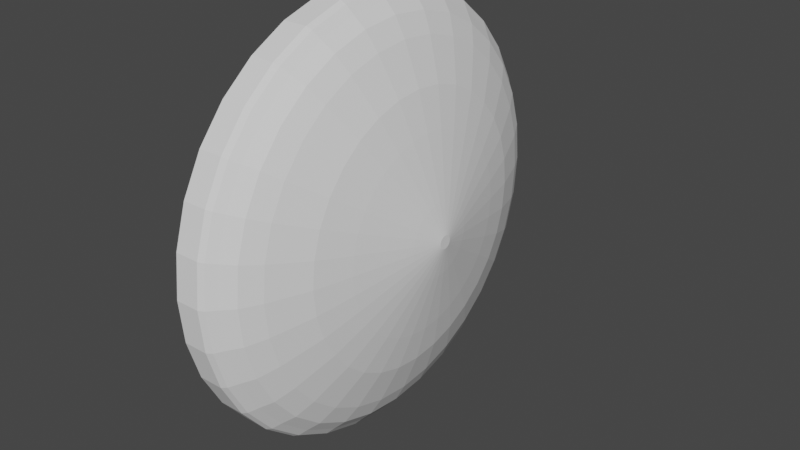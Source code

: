 # Source: Light.blend  (saved by Blender 3.6.13; exported with 4.5.12 LTS)
import bpy
from mathutils import Matrix  # noqa: F401  (used for matrix-valued properties, if any)

bpy.ops.wm.read_factory_settings(use_empty=True)
scene = bpy.context.scene
scene.name = 'Scene'

# ---- collections
col_collection = bpy.data.collections.new('Collection'); scene.collection.children.link(col_collection)

# ---- world
world_world = bpy.data.worlds.new('World'); scene.world = world_world
world_world.use_nodes = True; world_world.node_tree.nodes.clear()
_N = world_world.node_tree.nodes; _L = world_world.node_tree.links
n0 = _N.new('ShaderNodeOutputWorld'); n0.name = 'World Output'; n0.location = (300, 300)
n1 = _N.new('ShaderNodeBackground'); n1.name = 'Background'; n1.location = (10, 300)
n1.inputs[0].default_value = (0.05088, 0.05088, 0.05088, 1.0)
_L.new(n1.outputs[0], n0.inputs[0])
n0.is_active_output = True
world_world.color = (0.05088, 0.05088, 0.05088)
world_world.use_sun_shadow = False
world_world.sun_shadow_jitter_overblur = 0.0

# ---- meshes
me_cylinder = bpy.data.meshes.new('Cylinder')
me_cylinder.from_pydata([(-0.05616, 1.0, -4.24e-09), (0.05616, 1.0, 4.24e-09), (-0.05616, 0.9808, -0.1951), (0.05616, 0.9808, -0.1951), (-0.05616, 0.9239, -0.3827), (0.05616, 0.9239, -0.3827), (-0.05616, 0.8315, -0.5556), (0.05616, 0.8315, -0.5556), (-0.05616, 0.7071, -0.7071), (0.05616, 0.7071, -0.7071), (-0.05616, 0.5556, -0.8315), (0.05616, 0.5556, -0.8315), (-0.05616, 0.3827, -0.9239), (0.05616, 0.3827, -0.9239), (-0.05616, 0.1951, -0.9808), (0.05616, 0.1951, -0.9808), (-0.05616, 0.0, -1.0), (0.05616, 0.0, -1.0), (-0.05616, -0.1951, -0.9808), (0.05616, -0.1951, -0.9808), (-0.05616, -0.3827, -0.9239), (0.05616, -0.3827, -0.9239), (-0.05616, -0.5556, -0.8315), (0.05616, -0.5556, -0.8315), (-0.05616, -0.7071, -0.7071), (0.05616, -0.7071, -0.7071), (-0.05616, -0.8315, -0.5556), (0.05616, -0.8315, -0.5556), (-0.05616, -0.9239, -0.3827), (0.05616, -0.9239, -0.3827), (-0.05616, -0.9808, -0.1951), (0.05616, -0.9808, -0.1951), (-0.05616, -1.0, -4.24e-09), (0.05616, -1.0, 4.24e-09), (-0.05616, -0.9808, 0.1951), (0.05616, -0.9808, 0.1951), (-0.05616, -0.9239, 0.3827), (0.05616, -0.9239, 0.3827), (-0.05616, -0.8315, 0.5556), (0.05616, -0.8315, 0.5556), (-0.05616, -0.7071, 0.7071), (0.05616, -0.7071, 0.7071), (-0.05616, -0.5556, 0.8315), (0.05616, -0.5556, 0.8315), (-0.05616, -0.3827, 0.9239), (0.05616, -0.3827, 0.9239), (-0.05616, -0.1951, 0.9808), (0.05616, -0.1951, 0.9808), (-0.05616, 0.0, 1.0), (0.05616, 0.0, 1.0), (-0.05616, 0.1951, 0.9808), (0.05616, 0.1951, 0.9808), (-0.05616, 0.3827, 0.9239), (0.05616, 0.3827, 0.9239), (-0.05616, 0.5556, 0.8315), (0.05616, 0.5556, 0.8315), (-0.05616, 0.7071, 0.7071), (0.05616, 0.7071, 0.7071), (-0.05616, 0.8315, 0.5556), (0.05616, 0.8315, 0.5556), (-0.05616, 0.9239, 0.3827), (0.05616, 0.9239, 0.3827), (-0.05616, 0.9808, 0.1951), (0.05616, 0.9808, 0.1951), (0.08167, 0.9674, -0.1924), (0.08167, 0.9863, 5.889e-09), (0.08167, 0.9112, -0.3774), (0.08167, 0.8201, -0.548), (0.08167, 0.6974, -0.6974), (0.08167, 0.548, -0.8201), (0.08167, 0.3774, -0.9112), (0.08167, 0.1924, -0.9674), (0.08167, 2.039e-10, -0.9863), (0.08167, -0.1924, -0.9674), (0.08167, -0.3774, -0.9112), (0.08167, -0.548, -0.8201), (0.08167, -0.6974, -0.6974), (0.08167, -0.8201, -0.548), (0.08167, -0.9112, -0.3774), (0.08167, -0.9674, -0.1924), (0.08167, -0.9863, 5.889e-09), (0.08167, -0.9674, 0.1924), (0.08167, -0.9112, 0.3774), (0.08167, -0.8201, 0.548), (0.08167, -0.6974, 0.6974), (0.08167, -0.548, 0.8201), (0.08167, -0.3774, 0.9112), (0.08167, -0.1924, 0.9674), (0.08167, 2.039e-10, 0.9863), (0.08167, 0.1924, 0.9674), (0.08167, 0.3774, 0.9112), (0.08167, 0.548, 0.8201), (0.08167, 0.6974, 0.6974), (0.08167, 0.8201, 0.548), (0.08167, 0.9112, 0.3774), (0.08167, 0.9674, 0.1924), (0.1123, 0.9326, -0.1855), (0.1123, 0.9508, 8.943e-09), (0.1123, 0.8785, -0.3639), (0.1123, 0.7906, -0.5283), (0.1123, 0.6724, -0.6724), (0.1123, 0.5283, -0.7906), (0.1123, 0.3639, -0.8785), (0.1123, 0.1855, -0.9326), (0.1123, -4.392e-12, -0.9508), (0.1123, -0.1855, -0.9326), (0.1123, -0.3639, -0.8785), (0.1123, -0.5283, -0.7906), (0.1123, -0.6724, -0.6724), (0.1123, -0.7906, -0.5283), (0.1123, -0.8785, -0.3639), (0.1123, -0.9326, -0.1855), (0.1123, -0.9508, 8.943e-09), (0.1123, -0.9326, 0.1855), (0.1123, -0.8785, 0.3639), (0.1123, -0.7906, 0.5283), (0.1123, -0.6724, 0.6724), (0.1123, -0.5283, 0.7906), (0.1123, -0.3639, 0.8785), (0.1123, -0.1855, 0.9326), (0.1123, -4.392e-12, 0.9508), (0.1123, 0.1855, 0.9326), (0.1123, 0.3639, 0.8785), (0.1123, 0.5283, 0.7906), (0.1123, 0.6724, 0.6724), (0.1123, 0.7906, 0.5283), (0.1123, 0.8785, 0.3639), (0.1123, 0.9326, 0.1855), (0.161, 0.8818, -0.1754), (0.161, 0.8991, 1.117e-08), (0.161, 0.8306, -0.3441), (0.161, 0.7475, -0.4995), (0.161, 0.6357, -0.6357), (0.161, 0.4995, -0.7475), (0.161, 0.3441, -0.8306), (0.161, 0.1754, -0.8818), (0.161, -1.056e-10, -0.8991), (0.161, -0.1754, -0.8818), (0.161, -0.3441, -0.8306), (0.161, -0.4995, -0.7475), (0.161, -0.6357, -0.6357), (0.161, -0.7475, -0.4995), (0.161, -0.8306, -0.3441), (0.161, -0.8818, -0.1754), (0.161, -0.8991, 1.117e-08), (0.161, -0.8818, 0.1754), (0.161, -0.8306, 0.3441), (0.161, -0.7475, 0.4995), (0.161, -0.6357, 0.6357), (0.161, -0.4995, 0.7475), (0.161, -0.3441, 0.8306), (0.161, -0.1754, 0.8818), (0.161, -1.056e-10, 0.8991), (0.161, 0.1754, 0.8818), (0.161, 0.3441, 0.8306), (0.161, 0.4995, 0.7475), (0.161, 0.6357, 0.6357), (0.161, 0.7475, 0.4995), (0.161, 0.8306, 0.3441), (0.161, 0.8818, 0.1754), (0.2077, 0.7953, -0.1582), (0.2077, 0.8109, 1.132e-08), (0.2077, 0.7492, -0.3103), (0.2077, 0.6742, -0.4505), (0.2077, 0.5734, -0.5734), (0.2077, 0.4505, -0.6742), (0.2077, 0.3103, -0.7492), (0.2077, 0.1582, -0.7953), (0.2077, -8.26e-10, -0.8109), (0.2077, -0.1582, -0.7953), (0.2077, -0.3103, -0.7492), (0.2077, -0.4505, -0.6742), (0.2077, -0.5734, -0.5734), (0.2077, -0.6742, -0.4505), (0.2077, -0.7492, -0.3103), (0.2077, -0.7953, -0.1582), (0.2077, -0.8109, 1.132e-08), (0.2077, -0.7953, 0.1582), (0.2077, -0.7492, 0.3103), (0.2077, -0.6742, 0.4505), (0.2077, -0.5734, 0.5734), (0.2077, -0.4505, 0.6742), (0.2077, -0.3103, 0.7492), (0.2077, -0.1582, 0.7953), (0.2077, -8.26e-10, 0.8109), (0.2077, 0.1582, 0.7953), (0.2077, 0.3103, 0.7492), (0.2077, 0.4505, 0.6742), (0.2077, 0.5734, 0.5734), (0.2077, 0.6742, 0.4505), (0.2077, 0.7492, 0.3103), (0.2077, 0.7953, 0.1582), (0.2801, 0.613, -0.1219), (0.2801, 0.625, 1.329e-08), (0.2801, 0.5774, -0.2392), (0.2801, 0.5197, -0.3472), (0.2801, 0.4419, -0.4419), (0.2801, 0.3472, -0.5197), (0.2801, 0.2392, -0.5774), (0.2801, 0.1219, -0.613), (0.2801, -8.917e-10, -0.625), (0.2801, -0.1219, -0.613), (0.2801, -0.2392, -0.5774), (0.2801, -0.3472, -0.5197), (0.2801, -0.4419, -0.4419), (0.2801, -0.5197, -0.3472), (0.2801, -0.5774, -0.2392), (0.2801, -0.613, -0.1219), (0.2801, -0.625, 1.329e-08), (0.2801, -0.613, 0.1219), (0.2801, -0.5774, 0.2392), (0.2801, -0.5197, 0.3472), (0.2801, -0.4419, 0.4419), (0.2801, -0.3472, 0.5197), (0.2801, -0.2392, 0.5774), (0.2801, -0.1219, 0.613), (0.2801, -8.917e-10, 0.625), (0.2801, 0.1219, 0.613), (0.2801, 0.2392, 0.5774), (0.2801, 0.3472, 0.5197), (0.2801, 0.4419, 0.4419), (0.2801, 0.5197, 0.3472), (0.2801, 0.5774, 0.2392), (0.2801, 0.613, 0.1219), (0.3252, 0.4443, -0.08838), (0.3252, 0.453, 1.471e-08), (0.3252, 0.4185, -0.1734), (0.3252, 0.3767, -0.2517), (0.3252, 0.3203, -0.3203), (0.3252, 0.2517, -0.3767), (0.3252, 0.1734, -0.4185), (0.3252, 0.08838, -0.4443), (0.3252, 9.007e-11, -0.453), (0.3252, -0.08838, -0.4443), (0.3252, -0.1734, -0.4185), (0.3252, -0.2517, -0.3767), (0.3252, -0.3203, -0.3203), (0.3252, -0.3767, -0.2517), (0.3252, -0.4185, -0.1734), (0.3252, -0.4443, -0.08838), (0.3252, -0.453, 1.471e-08), (0.3252, -0.4443, 0.08838), (0.3252, -0.4185, 0.1734), (0.3252, -0.3767, 0.2517), (0.3252, -0.3203, 0.3203), (0.3252, -0.2517, 0.3767), (0.3252, -0.1734, 0.4185), (0.3252, -0.08838, 0.4443), (0.3252, 9.007e-11, 0.453), (0.3252, 0.08838, 0.4443), (0.3252, 0.1734, 0.4185), (0.3252, 0.2517, 0.3767), (0.3252, 0.3203, 0.3203), (0.3252, 0.3767, 0.2517), (0.3252, 0.4185, 0.1734), (0.3252, 0.4443, 0.08838), (0.3928, 0.1662, -0.03306), (0.3928, 0.1695, 1.113e-08), (0.3928, 0.1566, -0.06485), (0.3928, 0.1409, -0.09415), (0.3928, 0.1198, -0.1198), (0.3928, 0.09415, -0.1409), (0.3928, 0.06485, -0.1566), (0.3928, 0.03306, -0.1662), (0.3928, -9.665e-10, -0.1695), (0.3928, -0.03306, -0.1662), (0.3928, -0.06485, -0.1566), (0.3928, -0.09415, -0.1409), (0.3928, -0.1198, -0.1198), (0.3928, -0.1409, -0.09415), (0.3928, -0.1566, -0.06485), (0.3928, -0.1662, -0.03306), (0.3928, -0.1695, 1.113e-08), (0.3928, -0.1662, 0.03306), (0.3928, -0.1566, 0.06485), (0.3928, -0.1409, 0.09415), (0.3928, -0.1198, 0.1198), (0.3928, -0.09415, 0.1409), (0.3928, -0.06485, 0.1566), (0.3928, -0.03306, 0.1662), (0.3928, -9.665e-10, 0.1695), (0.3928, 0.03306, 0.1662), (0.3928, 0.06485, 0.1566), (0.3928, 0.09415, 0.1409), (0.3928, 0.1198, 0.1198), (0.3928, 0.1409, 0.09415), (0.3928, 0.1566, 0.06485), (0.3928, 0.1662, 0.03306), (0.3928, 0.1662, -0.03306), (0.3928, 0.1695, 1.113e-08), (0.3928, 0.1566, -0.06485), (0.3928, 0.1409, -0.09415), (0.3928, 0.1198, -0.1198), (0.3928, 0.09415, -0.1409), (0.3928, 0.06485, -0.1566), (0.3928, 0.03306, -0.1662), (0.3928, -9.665e-10, -0.1695), (0.3928, -0.03306, -0.1662), (0.3928, -0.06485, -0.1566), (0.3928, -0.09415, -0.1409), (0.3928, -0.1198, -0.1198), (0.3928, -0.1409, -0.09415), (0.3928, -0.1566, -0.06485), (0.3928, -0.1662, -0.03306), (0.3928, -0.1695, 1.113e-08), (0.3928, -0.1662, 0.03306), (0.3928, -0.1566, 0.06485), (0.3928, -0.1409, 0.09415), (0.3928, -0.1198, 0.1198), (0.3928, -0.09415, 0.1409), (0.3928, -0.06485, 0.1566), (0.3928, -0.03306, 0.1662), (0.3928, -9.665e-10, 0.1695), (0.3928, 0.03306, 0.1662), (0.3928, 0.06485, 0.1566), (0.3928, 0.09415, 0.1409), (0.3928, 0.1198, 0.1198), (0.3928, 0.1409, 0.09415), (0.3928, 0.1566, 0.06485), (0.3928, 0.1662, 0.03306), (0.3928, 0.1662, -0.03306), (0.3928, 0.1695, 1.113e-08), (0.3928, 0.1566, -0.06485), (0.3928, 0.1409, -0.09415), (0.3928, 0.1198, -0.1198), (0.3928, 0.09415, -0.1409), (0.3928, 0.06485, -0.1566), (0.3928, 0.03306, -0.1662), (0.3928, -9.665e-10, -0.1695), (0.3928, -0.03306, -0.1662), (0.3928, -0.06485, -0.1566), (0.3928, -0.09415, -0.1409), (0.3928, -0.1198, -0.1198), (0.3928, -0.1409, -0.09415), (0.3928, -0.1566, -0.06485), (0.3928, -0.1662, -0.03306), (0.3928, -0.1695, 1.113e-08), (0.3928, -0.1662, 0.03306), (0.3928, -0.1566, 0.06485), (0.3928, -0.1409, 0.09415), (0.3928, -0.1198, 0.1198), (0.3928, -0.09415, 0.1409), (0.3928, -0.06485, 0.1566), (0.3928, -0.03306, 0.1662), (0.3928, -9.665e-10, 0.1695), (0.3928, 0.03306, 0.1662), (0.3928, 0.06485, 0.1566), (0.3928, 0.09415, 0.1409), (0.3928, 0.1198, 0.1198), (0.3928, 0.1409, 0.09415), (0.3928, 0.1566, 0.06485), (0.3928, 0.1662, 0.03306), (0.3928, 0.1662, -0.03306), (0.3928, 0.1695, 1.113e-08), (0.3928, 0.1566, -0.06485), (0.3928, 0.1409, -0.09415), (0.3928, 0.1198, -0.1198), (0.3928, 0.09415, -0.1409), (0.3928, 0.06485, -0.1566), (0.3928, 0.03306, -0.1662), (0.3928, -9.665e-10, -0.1695), (0.3928, -0.03306, -0.1662), (0.3928, -0.06485, -0.1566), (0.3928, -0.09415, -0.1409), (0.3928, -0.1198, -0.1198), (0.3928, -0.1409, -0.09415), (0.3928, -0.1566, -0.06485), (0.3928, -0.1662, -0.03306), (0.3928, -0.1695, 1.113e-08), (0.3928, -0.1662, 0.03306), (0.3928, -0.1566, 0.06485), (0.3928, -0.1409, 0.09415), (0.3928, -0.1198, 0.1198), (0.3928, -0.09415, 0.1409), (0.3928, -0.06485, 0.1566), (0.3928, -0.03306, 0.1662), (0.3928, -9.665e-10, 0.1695), (0.3928, 0.03306, 0.1662), (0.3928, 0.06485, 0.1566), (0.3928, 0.09415, 0.1409), (0.3928, 0.1198, 0.1198), (0.3928, 0.1409, 0.09415), (0.3928, 0.1566, 0.06485), (0.3928, 0.1662, 0.03306), (0.4236, 0.02991, -0.005949), (0.4236, 0.03049, 3.912e-09), (0.4236, 0.02817, -0.01167), (0.4236, 0.02535, -0.01694), (0.4236, 0.02156, -0.02156), (0.4236, 0.01694, -0.02535), (0.4236, 0.01167, -0.02817), (0.4236, 0.005949, -0.02991), (0.4236, 3.903e-09, -0.03049), (0.4236, -0.005949, -0.02991), (0.4236, -0.01167, -0.02817), (0.4236, -0.01694, -0.02535), (0.4236, -0.02156, -0.02156), (0.4236, -0.02535, -0.01694), (0.4236, -0.02817, -0.01167), (0.4236, -0.02991, -0.005949), (0.4236, -0.03049, 3.912e-09), (0.4236, -0.02991, 0.005949), (0.4236, -0.02817, 0.01167), (0.4236, -0.02535, 0.01694), (0.4236, -0.02156, 0.02156), (0.4236, -0.01694, 0.02535), (0.4236, -0.01167, 0.02817), (0.4236, -0.005949, 0.02991), (0.4236, 3.903e-09, 0.03049), (0.4236, 0.005949, 0.02991), (0.4236, 0.01167, 0.02817), (0.4236, 0.01694, 0.02535), (0.4236, 0.02156, 0.02156), (0.4236, 0.02535, 0.01694), (0.4236, 0.02817, 0.01167), (0.4236, 0.02991, 0.005949)], [], [(0, 1, 3, 2), (2, 3, 5, 4), (4, 5, 7, 6), (6, 7, 9, 8), (8, 9, 11, 10), (10, 11, 13, 12), (12, 13, 15, 14), (14, 15, 17, 16), (16, 17, 19, 18), (18, 19, 21, 20), (20, 21, 23, 22), (22, 23, 25, 24), (24, 25, 27, 26), (26, 27, 29, 28), (28, 29, 31, 30), (30, 31, 33, 32), (32, 33, 35, 34), (34, 35, 37, 36), (36, 37, 39, 38), (38, 39, 41, 40), (40, 41, 43, 42), (42, 43, 45, 44), (44, 45, 47, 46), (46, 47, 49, 48), (48, 49, 51, 50), (50, 51, 53, 52), (52, 53, 55, 54), (54, 55, 57, 56), (56, 57, 59, 58), (58, 59, 61, 60), (21, 19, 73, 74), (60, 61, 63, 62), (62, 63, 1, 0), (0, 2, 4, 6, 8, 10, 12, 14, 16, 18, 20, 22, 24, 26, 28, 30, 32, 34, 36, 38, 40, 42, 44, 46, 48, 50, 52, 54, 56, 58, 60, 62), (78, 77, 109, 110), (39, 37, 82, 83), (57, 55, 91, 92), (13, 11, 69, 70), (31, 29, 78, 79), (49, 47, 87, 88), (5, 3, 64, 66), (23, 21, 74, 75), (41, 39, 83, 84), (59, 57, 92, 93), (15, 13, 70, 71), (33, 31, 79, 80), (51, 49, 88, 89), (7, 5, 66, 67), (25, 23, 75, 76), (43, 41, 84, 85), (61, 59, 93, 94), (17, 15, 71, 72), (35, 33, 80, 81), (53, 51, 89, 90), (9, 7, 67, 68), (27, 25, 76, 77), (45, 43, 85, 86), (63, 61, 94, 95), (19, 17, 72, 73), (37, 35, 81, 82), (55, 53, 90, 91), (11, 9, 68, 69), (29, 27, 77, 78), (47, 45, 86, 87), (3, 1, 65, 64), (1, 63, 95, 65), (113, 112, 144, 145), (64, 65, 97, 96), (92, 91, 123, 124), (79, 78, 110, 111), (66, 64, 96, 98), (93, 92, 124, 125), (80, 79, 111, 112), (67, 66, 98, 99), (94, 93, 125, 126), (81, 80, 112, 113), (68, 67, 99, 100), (95, 94, 126, 127), (82, 81, 113, 114), (69, 68, 100, 101), (65, 95, 127, 97), (83, 82, 114, 115), (70, 69, 101, 102), (84, 83, 115, 116), (71, 70, 102, 103), (85, 84, 116, 117), (72, 71, 103, 104), (86, 85, 117, 118), (73, 72, 104, 105), (87, 86, 118, 119), (74, 73, 105, 106), (88, 87, 119, 120), (75, 74, 106, 107), (89, 88, 120, 121), (76, 75, 107, 108), (90, 89, 121, 122), (77, 76, 108, 109), (91, 90, 122, 123), (148, 147, 179, 180), (100, 99, 131, 132), (127, 126, 158, 159), (114, 113, 145, 146), (101, 100, 132, 133), (97, 127, 159, 129), (115, 114, 146, 147), (102, 101, 133, 134), (116, 115, 147, 148), (103, 102, 134, 135), (117, 116, 148, 149), (104, 103, 135, 136), (118, 117, 149, 150), (105, 104, 136, 137), (119, 118, 150, 151), (106, 105, 137, 138), (120, 119, 151, 152), (107, 106, 138, 139), (121, 120, 152, 153), (108, 107, 139, 140), (122, 121, 153, 154), (109, 108, 140, 141), (123, 122, 154, 155), (110, 109, 141, 142), (96, 97, 129, 128), (124, 123, 155, 156), (111, 110, 142, 143), (98, 96, 128, 130), (125, 124, 156, 157), (112, 111, 143, 144), (99, 98, 130, 131), (126, 125, 157, 158), (183, 182, 214, 215), (135, 134, 166, 167), (149, 148, 180, 181), (136, 135, 167, 168), (150, 149, 181, 182), (137, 136, 168, 169), (151, 150, 182, 183), (138, 137, 169, 170), (152, 151, 183, 184), (139, 138, 170, 171), (153, 152, 184, 185), (140, 139, 171, 172), (154, 153, 185, 186), (141, 140, 172, 173), (155, 154, 186, 187), (142, 141, 173, 174), (128, 129, 161, 160), (156, 155, 187, 188), (143, 142, 174, 175), (130, 128, 160, 162), (157, 156, 188, 189), (144, 143, 175, 176), (131, 130, 162, 163), (158, 157, 189, 190), (145, 144, 176, 177), (132, 131, 163, 164), (159, 158, 190, 191), (146, 145, 177, 178), (133, 132, 164, 165), (129, 159, 191, 161), (147, 146, 178, 179), (134, 133, 165, 166), (219, 218, 250, 251), (170, 169, 201, 202), (184, 183, 215, 216), (171, 170, 202, 203), (185, 184, 216, 217), (172, 171, 203, 204), (186, 185, 217, 218), (173, 172, 204, 205), (187, 186, 218, 219), (174, 173, 205, 206), (160, 161, 193, 192), (188, 187, 219, 220), (175, 174, 206, 207), (162, 160, 192, 194), (189, 188, 220, 221), (176, 175, 207, 208), (163, 162, 194, 195), (190, 189, 221, 222), (177, 176, 208, 209), (164, 163, 195, 196), (191, 190, 222, 223), (178, 177, 209, 210), (165, 164, 196, 197), (161, 191, 223, 193), (179, 178, 210, 211), (166, 165, 197, 198), (180, 179, 211, 212), (167, 166, 198, 199), (181, 180, 212, 213), (168, 167, 199, 200), (182, 181, 213, 214), (169, 168, 200, 201), (227, 226, 258, 259), (206, 205, 237, 238), (192, 193, 225, 224), (220, 219, 251, 252), (207, 206, 238, 239), (194, 192, 224, 226), (221, 220, 252, 253), (208, 207, 239, 240), (195, 194, 226, 227), (222, 221, 253, 254), (209, 208, 240, 241), (196, 195, 227, 228), (223, 222, 254, 255), (210, 209, 241, 242), (197, 196, 228, 229), (193, 223, 255, 225), (211, 210, 242, 243), (198, 197, 229, 230), (212, 211, 243, 244), (199, 198, 230, 231), (213, 212, 244, 245), (200, 199, 231, 232), (214, 213, 245, 246), (201, 200, 232, 233), (215, 214, 246, 247), (202, 201, 233, 234), (216, 215, 247, 248), (203, 202, 234, 235), (217, 216, 248, 249), (204, 203, 235, 236), (218, 217, 249, 250), (205, 204, 236, 237), (271, 270, 302, 303), (254, 253, 285, 286), (241, 240, 272, 273), (228, 227, 259, 260), (255, 254, 286, 287), (242, 241, 273, 274), (229, 228, 260, 261), (225, 255, 287, 257), (243, 242, 274, 275), (230, 229, 261, 262), (244, 243, 275, 276), (231, 230, 262, 263), (245, 244, 276, 277), (232, 231, 263, 264), (246, 245, 277, 278), (233, 232, 264, 265), (247, 246, 278, 279), (234, 233, 265, 266), (248, 247, 279, 280), (235, 234, 266, 267), (249, 248, 280, 281), (236, 235, 267, 268), (250, 249, 281, 282), (237, 236, 268, 269), (251, 250, 282, 283), (238, 237, 269, 270), (224, 225, 257, 256), (252, 251, 283, 284), (239, 238, 270, 271), (226, 224, 256, 258), (253, 252, 284, 285), (240, 239, 271, 272), (306, 305, 337, 338), (258, 256, 288, 290), (285, 284, 316, 317), (272, 271, 303, 304), (259, 258, 290, 291), (286, 285, 317, 318), (273, 272, 304, 305), (260, 259, 291, 292), (287, 286, 318, 319), (274, 273, 305, 306), (261, 260, 292, 293), (257, 287, 319, 289), (275, 274, 306, 307), (262, 261, 293, 294), (276, 275, 307, 308), (263, 262, 294, 295), (277, 276, 308, 309), (264, 263, 295, 296), (278, 277, 309, 310), (265, 264, 296, 297), (279, 278, 310, 311), (266, 265, 297, 298), (280, 279, 311, 312), (267, 266, 298, 299), (281, 280, 312, 313), (268, 267, 299, 300), (282, 281, 313, 314), (269, 268, 300, 301), (283, 282, 314, 315), (270, 269, 301, 302), (256, 257, 289, 288), (284, 283, 315, 316), (341, 340, 372, 373), (293, 292, 324, 325), (289, 319, 351, 321), (307, 306, 338, 339), (294, 293, 325, 326), (308, 307, 339, 340), (295, 294, 326, 327), (309, 308, 340, 341), (296, 295, 327, 328), (310, 309, 341, 342), (297, 296, 328, 329), (311, 310, 342, 343), (298, 297, 329, 330), (312, 311, 343, 344), (299, 298, 330, 331), (313, 312, 344, 345), (300, 299, 331, 332), (314, 313, 345, 346), (301, 300, 332, 333), (315, 314, 346, 347), (302, 301, 333, 334), (288, 289, 321, 320), (316, 315, 347, 348), (303, 302, 334, 335), (290, 288, 320, 322), (317, 316, 348, 349), (304, 303, 335, 336), (291, 290, 322, 323), (318, 317, 349, 350), (305, 304, 336, 337), (292, 291, 323, 324), (319, 318, 350, 351), (376, 375, 407, 408), (328, 327, 359, 360), (342, 341, 373, 374), (329, 328, 360, 361), (343, 342, 374, 375), (330, 329, 361, 362), (344, 343, 375, 376), (331, 330, 362, 363), (345, 344, 376, 377), (332, 331, 363, 364), (346, 345, 377, 378), (333, 332, 364, 365), (347, 346, 378, 379), (334, 333, 365, 366), (320, 321, 353, 352), (348, 347, 379, 380), (335, 334, 366, 367), (322, 320, 352, 354), (349, 348, 380, 381), (336, 335, 367, 368), (323, 322, 354, 355), (350, 349, 381, 382), (337, 336, 368, 369), (324, 323, 355, 356), (351, 350, 382, 383), (338, 337, 369, 370), (325, 324, 356, 357), (321, 351, 383, 353), (339, 338, 370, 371), (326, 325, 357, 358), (340, 339, 371, 372), (327, 326, 358, 359), (384, 385, 415, 414, 413, 412, 411, 410, 409, 408, 407, 406, 405, 404, 403, 402, 401, 400, 399, 398, 397, 396, 395, 394, 393, 392, 391, 390, 389, 388, 387, 386), (363, 362, 394, 395), (377, 376, 408, 409), (364, 363, 395, 396), (378, 377, 409, 410), (365, 364, 396, 397), (379, 378, 410, 411), (366, 365, 397, 398), (352, 353, 385, 384), (380, 379, 411, 412), (367, 366, 398, 399), (354, 352, 384, 386), (381, 380, 412, 413), (368, 367, 399, 400), (355, 354, 386, 387), (382, 381, 413, 414), (369, 368, 400, 401), (356, 355, 387, 388), (383, 382, 414, 415), (370, 369, 401, 402), (357, 356, 388, 389), (353, 383, 415, 385), (371, 370, 402, 403), (358, 357, 389, 390), (372, 371, 403, 404), (359, 358, 390, 391), (373, 372, 404, 405), (360, 359, 391, 392), (374, 373, 405, 406), (361, 360, 392, 393), (375, 374, 406, 407), (362, 361, 393, 394)])
_uv = me_cylinder.uv_layers.new(name='UVMap')
_uv.uv.foreach_set('vector', [0.5908, 0.9451, 0.5803, 0.9013, 0.6508, 0.8776, 0.6685, 0.9191, 0.6685, 0.9191, 0.6508, 0.8776, 0.7162, 0.8424, 0.7407, 0.8803, 0.7407, 0.8803, 0.7162, 0.8424, 0.7745, 0.7965, 0.8053, 0.8295, 0.8053, 0.8295, 0.7745, 0.7965, 0.8237, 0.741, 0.8599, 0.768, 0.8599, 0.768, 0.8237, 0.741, 0.8622, 0.6775, 0.9026, 0.6976, 0.9026, 0.6976, 0.8622, 0.6775, 0.8887, 0.6083, 0.932, 0.6208, 0.932, 0.6208, 0.8887, 0.6083, 0.9022, 0.5356, 0.9471, 0.5399, 0.9471, 0.5399, 0.9022, 0.5356, 0.9022, 0.4616, 0.9471, 0.4577, 0.9471, 0.4577, 0.9022, 0.4616, 0.8887, 0.3889, 0.9321, 0.3769, 0.9321, 0.3769, 0.8887, 0.3889, 0.8622, 0.32, 0.9026, 0.3003, 0.9026, 0.3003, 0.8622, 0.32, 0.8236, 0.2571, 0.8597, 0.2304, 0.8597, 0.2304, 0.8236, 0.2571, 0.7741, 0.2024, 0.8047, 0.1695, 0.8047, 0.1695, 0.7741, 0.2024, 0.7155, 0.1578, 0.7395, 0.1199, 0.7395, 0.1199, 0.7155, 0.1578, 0.6498, 0.1247, 0.6664, 0.08312, 0.6664, 0.08312, 0.6498, 0.1247, 0.5792, 0.1042, 0.5879, 0.06035, 0.5879, 0.06035, 0.5792, 0.1042, 0.5061, 0.09706, 0.5067, 0.05237, 0.5067, 0.05237, 0.5061, 0.09706, 0.4331, 0.1031, 0.4256, 0.05914, 0.4256, 0.05914, 0.4331, 0.1031, 0.3624, 0.1224, 0.3471, 0.08046, 0.3471, 0.08046, 0.3624, 0.1224, 0.2963, 0.154, 0.2737, 0.1156, 0.2737, 0.1156, 0.2963, 0.154, 0.2369, 0.1971, 0.2078, 0.1633, 0.2078, 0.1633, 0.2369, 0.1971, 0.1861, 0.2499, 0.1516, 0.2218, 0.1516, 0.2218, 0.1861, 0.2499, 0.1453, 0.3109, 0.1064, 0.2892, 0.1064, 0.2892, 0.1453, 0.3109, 0.1156, 0.3782, 0.07337, 0.3633, 0.07337, 0.3633, 0.1156, 0.3782, 0.09749, 0.4498, 0.05328, 0.4422, 0.05328, 0.4422, 0.09749, 0.4498, 0.09164, 0.5239, 0.04646, 0.5235, 0.04646, 0.5235, 0.09164, 0.5239, 0.09741, 0.5988, 0.05231, 0.6053, 0.05231, 0.6053, 0.09741, 0.5988, 0.1146, 0.6735, 0.07016, 0.686, 0.07016, 0.686, 0.1146, 0.6735, 0.1425, 0.7482, 0.09741, 0.7646, 0.2699, 0.9266, 0.2811, 0.882, 0.3567, 0.9023, 0.3478, 0.9463, 0.3478, 0.9463, 0.3567, 0.9023, 0.4317, 0.913, 0.4282, 0.9579, 0.8622, 0.32, 0.8887, 0.3889, 0.8782, 0.3919, 0.8523, 0.3249, 0.4282, 0.9579, 0.4317, 0.913, 0.5066, 0.913, 0.51, 0.958, 0.51, 0.958, 0.5066, 0.913, 0.5803, 0.9013, 0.5908, 0.9451, 0.9584, 0.9399, 0.9521, 0.9494, 0.944, 0.9574, 0.9346, 0.9638, 0.9241, 0.9681, 0.9129, 0.9703, 0.9015, 0.9703, 0.8904, 0.9681, 0.8799, 0.9638, 0.8704, 0.9574, 0.8623, 0.9494, 0.856, 0.9399, 0.8517, 0.9294, 0.8495, 0.9183, 0.8495, 0.9069, 0.8517, 0.8957, 0.856, 0.8852, 0.8623, 0.8757, 0.8704, 0.8677, 0.8799, 0.8614, 0.8904, 0.857, 0.9015, 0.8548, 0.9129, 0.8548, 0.9241, 0.857, 0.9346, 0.8614, 0.944, 0.8677, 0.9521, 0.8757, 0.9584, 0.8852, 0.9628, 0.8957, 0.965, 0.9069, 0.965, 0.9183, 0.9628, 0.9294, 0.6458, 0.1349, 0.7097, 0.1671, 0.7005, 0.1818, 0.6394, 0.1511, 0.2963, 0.154, 0.3624, 0.1224, 0.3662, 0.1326, 0.3018, 0.1634, 0.1425, 0.7482, 0.1146, 0.6735, 0.1257, 0.6702, 0.1535, 0.7435, 0.8887, 0.6083, 0.8622, 0.6775, 0.8523, 0.6727, 0.8781, 0.6054, 0.5792, 0.1042, 0.6498, 0.1247, 0.6458, 0.1349, 0.5772, 0.115, 0.09749, 0.4498, 0.1156, 0.3782, 0.1259, 0.3817, 0.1084, 0.4516, 0.7162, 0.8424, 0.6508, 0.8776, 0.6464, 0.8675, 0.7101, 0.8332, 0.8236, 0.2571, 0.8622, 0.32, 0.8523, 0.3249, 0.8148, 0.2637, 0.2369, 0.1971, 0.2963, 0.154, 0.3018, 0.1634, 0.2441, 0.2053, 0.3567, 0.9023, 0.2811, 0.882, 0.2847, 0.8708, 0.359, 0.8912, 0.9022, 0.5356, 0.8887, 0.6083, 0.8781, 0.6054, 0.8913, 0.5345, 0.5061, 0.09706, 0.5792, 0.1042, 0.5772, 0.115, 0.5061, 0.108, 0.09164, 0.5239, 0.09749, 0.4498, 0.1084, 0.4516, 0.1027, 0.5239, 0.7745, 0.7965, 0.7162, 0.8424, 0.7101, 0.8332, 0.7669, 0.7885, 0.7741, 0.2024, 0.8236, 0.2571, 0.8148, 0.2637, 0.7667, 0.2105, 0.1861, 0.2499, 0.2369, 0.1971, 0.2441, 0.2053, 0.1946, 0.2568, 0.4317, 0.913, 0.3567, 0.9023, 0.359, 0.8912, 0.4324, 0.9019, 0.9022, 0.4616, 0.9022, 0.5356, 0.8913, 0.5345, 0.8912, 0.4626, 0.4331, 0.1031, 0.5061, 0.09706, 0.5061, 0.108, 0.435, 0.1139, 0.09741, 0.5988, 0.09164, 0.5239, 0.1027, 0.5239, 0.1086, 0.5971, 0.8237, 0.741, 0.7745, 0.7965, 0.7669, 0.7885, 0.8148, 0.7344, 0.7155, 0.1578, 0.7741, 0.2024, 0.7667, 0.2105, 0.7097, 0.1671, 0.1453, 0.3109, 0.1861, 0.2499, 0.1946, 0.2568, 0.1549, 0.3162, 0.5066, 0.913, 0.4317, 0.913, 0.4324, 0.9019, 0.5057, 0.9019, 0.8887, 0.3889, 0.9022, 0.4616, 0.8912, 0.4626, 0.8782, 0.3919, 0.3624, 0.1224, 0.4331, 0.1031, 0.435, 0.1139, 0.3662, 0.1326, 0.1146, 0.6735, 0.09741, 0.5988, 0.1086, 0.5971, 0.1257, 0.6702, 0.8622, 0.6775, 0.8237, 0.741, 0.8148, 0.7344, 0.8523, 0.6727, 0.6498, 0.1247, 0.7155, 0.1578, 0.7097, 0.1671, 0.6458, 0.1349, 0.1156, 0.3782, 0.1453, 0.3109, 0.1549, 0.3162, 0.1259, 0.3817, 0.6508, 0.8776, 0.5803, 0.9013, 0.5777, 0.8905, 0.6464, 0.8675, 0.5803, 0.9013, 0.5066, 0.913, 0.5057, 0.9019, 0.5777, 0.8905, 0.438, 0.1309, 0.5059, 0.1252, 0.5058, 0.1511, 0.4425, 0.1563, 0.6464, 0.8675, 0.5777, 0.8905, 0.5735, 0.8734, 0.6395, 0.8514, 0.1535, 0.7435, 0.1257, 0.6702, 0.1434, 0.6647, 0.1712, 0.7351, 0.5772, 0.115, 0.6458, 0.1349, 0.6394, 0.1511, 0.5738, 0.1319, 0.7101, 0.8332, 0.6464, 0.8675, 0.6395, 0.8514, 0.7005, 0.8185, 0.359, 0.8912, 0.2847, 0.8708, 0.2912, 0.8529, 0.3628, 0.8734, 0.5061, 0.108, 0.5772, 0.115, 0.5738, 0.1319, 0.5059, 0.1252, 0.7669, 0.7885, 0.7101, 0.8332, 0.7005, 0.8185, 0.7549, 0.7757, 0.4324, 0.9019, 0.359, 0.8912, 0.3628, 0.8734, 0.4338, 0.884, 0.435, 0.1139, 0.5061, 0.108, 0.5059, 0.1252, 0.438, 0.1309, 0.8148, 0.7344, 0.7669, 0.7885, 0.7549, 0.7757, 0.8008, 0.724, 0.5057, 0.9019, 0.4324, 0.9019, 0.4338, 0.884, 0.5044, 0.8843, 0.3662, 0.1326, 0.435, 0.1139, 0.438, 0.1309, 0.3722, 0.1488, 0.8523, 0.6727, 0.8148, 0.7344, 0.8008, 0.724, 0.8366, 0.665, 0.5777, 0.8905, 0.5057, 0.9019, 0.5044, 0.8843, 0.5735, 0.8734, 0.3018, 0.1634, 0.3662, 0.1326, 0.3722, 0.1488, 0.3107, 0.1783, 0.8781, 0.6054, 0.8523, 0.6727, 0.8366, 0.665, 0.8613, 0.6006, 0.2441, 0.2053, 0.3018, 0.1634, 0.3107, 0.1783, 0.2554, 0.2184, 0.8913, 0.5345, 0.8781, 0.6054, 0.8613, 0.6006, 0.8738, 0.5329, 0.1946, 0.2568, 0.2441, 0.2053, 0.2554, 0.2184, 0.2081, 0.2676, 0.8912, 0.4626, 0.8913, 0.5345, 0.8738, 0.5329, 0.8739, 0.4642, 0.1549, 0.3162, 0.1946, 0.2568, 0.2081, 0.2676, 0.1701, 0.3245, 0.8782, 0.3919, 0.8912, 0.4626, 0.8739, 0.4642, 0.8614, 0.3966, 0.1259, 0.3817, 0.1549, 0.3162, 0.1701, 0.3245, 0.1424, 0.3874, 0.8523, 0.3249, 0.8782, 0.3919, 0.8614, 0.3966, 0.8368, 0.3326, 0.1084, 0.4516, 0.1259, 0.3817, 0.1424, 0.3874, 0.1257, 0.4544, 0.8148, 0.2637, 0.8523, 0.3249, 0.8368, 0.3326, 0.8009, 0.2742, 0.1027, 0.5239, 0.1084, 0.4516, 0.1257, 0.4544, 0.1204, 0.5238, 0.7667, 0.2105, 0.8148, 0.2637, 0.8009, 0.2742, 0.7549, 0.2233, 0.1086, 0.5971, 0.1027, 0.5239, 0.1204, 0.5238, 0.1263, 0.5943, 0.7097, 0.1671, 0.7667, 0.2105, 0.7549, 0.2233, 0.7005, 0.1818, 0.1257, 0.6702, 0.1086, 0.5971, 0.1263, 0.5943, 0.1434, 0.6647, 0.2724, 0.2378, 0.324, 0.2006, 0.3423, 0.2314, 0.2961, 0.265, 0.8008, 0.724, 0.7549, 0.7757, 0.7369, 0.7566, 0.7796, 0.7084, 0.5044, 0.8843, 0.4338, 0.884, 0.4359, 0.8571, 0.5023, 0.8576, 0.3722, 0.1488, 0.438, 0.1309, 0.4425, 0.1563, 0.3812, 0.173, 0.8366, 0.665, 0.8008, 0.724, 0.7796, 0.7084, 0.8131, 0.6535, 0.5735, 0.8734, 0.5044, 0.8843, 0.5023, 0.8576, 0.5672, 0.8476, 0.3107, 0.1783, 0.3722, 0.1488, 0.3812, 0.173, 0.324, 0.2006, 0.8613, 0.6006, 0.8366, 0.665, 0.8131, 0.6535, 0.8361, 0.5936, 0.2554, 0.2184, 0.3107, 0.1783, 0.324, 0.2006, 0.2724, 0.2378, 0.8738, 0.5329, 0.8613, 0.6006, 0.8361, 0.5936, 0.8479, 0.5306, 0.2081, 0.2676, 0.2554, 0.2184, 0.2724, 0.2378, 0.2284, 0.2839, 0.8739, 0.4642, 0.8738, 0.5329, 0.8479, 0.5306, 0.8479, 0.4665, 0.1701, 0.3245, 0.2081, 0.2676, 0.2284, 0.2839, 0.193, 0.337, 0.8614, 0.3966, 0.8739, 0.4642, 0.8479, 0.4665, 0.8363, 0.4037, 0.1424, 0.3874, 0.1701, 0.3245, 0.193, 0.337, 0.1672, 0.3958, 0.8368, 0.3326, 0.8614, 0.3966, 0.8363, 0.4037, 0.8136, 0.3441, 0.1257, 0.4544, 0.1424, 0.3874, 0.1672, 0.3958, 0.1518, 0.4585, 0.8009, 0.2742, 0.8368, 0.3326, 0.8136, 0.3441, 0.78, 0.2898, 0.1204, 0.5238, 0.1257, 0.4544, 0.1518, 0.4585, 0.147, 0.5237, 0.7549, 0.2233, 0.8009, 0.2742, 0.78, 0.2898, 0.7374, 0.2425, 0.1263, 0.5943, 0.1204, 0.5238, 0.147, 0.5237, 0.1531, 0.5898, 0.7005, 0.1818, 0.7549, 0.2233, 0.7374, 0.2425, 0.6868, 0.2038, 0.1434, 0.6647, 0.1263, 0.5943, 0.1531, 0.5898, 0.1701, 0.656, 0.6394, 0.1511, 0.7005, 0.1818, 0.6868, 0.2038, 0.63, 0.1751, 0.6395, 0.8514, 0.5735, 0.8734, 0.5672, 0.8476, 0.629, 0.8272, 0.1712, 0.7351, 0.1434, 0.6647, 0.1701, 0.656, 0.1978, 0.7218, 0.5738, 0.1319, 0.6394, 0.1511, 0.63, 0.1751, 0.5689, 0.1575, 0.7005, 0.8185, 0.6395, 0.8514, 0.629, 0.8272, 0.6861, 0.7966, 0.3628, 0.8734, 0.2912, 0.8529, 0.3012, 0.8253, 0.369, 0.8463, 0.5059, 0.1252, 0.5738, 0.1319, 0.5689, 0.1575, 0.5058, 0.1511, 0.7549, 0.7757, 0.7005, 0.8185, 0.6861, 0.7966, 0.7369, 0.7566, 0.4338, 0.884, 0.3628, 0.8734, 0.369, 0.8463, 0.4359, 0.8571, 0.2018, 0.4074, 0.2248, 0.3543, 0.2888, 0.3887, 0.2714, 0.4301, 0.8479, 0.5306, 0.8361, 0.5936, 0.8012, 0.5838, 0.8118, 0.5272, 0.2284, 0.2839, 0.2724, 0.2378, 0.2961, 0.265, 0.2566, 0.3064, 0.8479, 0.4665, 0.8479, 0.5306, 0.8118, 0.5272, 0.8119, 0.4699, 0.193, 0.337, 0.2284, 0.2839, 0.2566, 0.3064, 0.2248, 0.3543, 0.8363, 0.4037, 0.8479, 0.4665, 0.8119, 0.4699, 0.8016, 0.4135, 0.1672, 0.3958, 0.193, 0.337, 0.2248, 0.3543, 0.2018, 0.4074, 0.8136, 0.3441, 0.8363, 0.4037, 0.8016, 0.4135, 0.7812, 0.3601, 0.1518, 0.4585, 0.1672, 0.3958, 0.2018, 0.4074, 0.1882, 0.4641, 0.78, 0.2898, 0.8136, 0.3441, 0.7812, 0.3601, 0.7512, 0.3114, 0.147, 0.5237, 0.1518, 0.4585, 0.1882, 0.4641, 0.1844, 0.5231, 0.7374, 0.2425, 0.78, 0.2898, 0.7512, 0.3114, 0.713, 0.269, 0.1531, 0.5898, 0.147, 0.5237, 0.1844, 0.5231, 0.1908, 0.5831, 0.6868, 0.2038, 0.7374, 0.2425, 0.713, 0.269, 0.6677, 0.2343, 0.1701, 0.656, 0.1531, 0.5898, 0.1908, 0.5831, 0.2073, 0.643, 0.63, 0.1751, 0.6868, 0.2038, 0.6677, 0.2343, 0.6168, 0.2086, 0.629, 0.8272, 0.5672, 0.8476, 0.5586, 0.8116, 0.6144, 0.7933, 0.1978, 0.7218, 0.1701, 0.656, 0.2073, 0.643, 0.2343, 0.7015, 0.5689, 0.1575, 0.63, 0.1751, 0.6168, 0.2086, 0.5621, 0.1927, 0.6861, 0.7966, 0.629, 0.8272, 0.6144, 0.7933, 0.6661, 0.7659, 0.369, 0.8463, 0.3012, 0.8253, 0.3174, 0.787, 0.3785, 0.8082, 0.5058, 0.1511, 0.5689, 0.1575, 0.5621, 0.1927, 0.5054, 0.187, 0.7369, 0.7566, 0.6861, 0.7966, 0.6661, 0.7659, 0.7119, 0.73, 0.4359, 0.8571, 0.369, 0.8463, 0.3785, 0.8082, 0.4393, 0.8191, 0.4425, 0.1563, 0.5058, 0.1511, 0.5054, 0.187, 0.4487, 0.1917, 0.7796, 0.7084, 0.7369, 0.7566, 0.7119, 0.73, 0.7504, 0.6867, 0.5023, 0.8576, 0.4359, 0.8571, 0.4393, 0.8191, 0.4997, 0.8202, 0.3812, 0.173, 0.4425, 0.1563, 0.4487, 0.1917, 0.3937, 0.2067, 0.8131, 0.6535, 0.7796, 0.7084, 0.7504, 0.6867, 0.7805, 0.6375, 0.5672, 0.8476, 0.5023, 0.8576, 0.4997, 0.8202, 0.5586, 0.8116, 0.324, 0.2006, 0.3812, 0.173, 0.3937, 0.2067, 0.3423, 0.2314, 0.8361, 0.5936, 0.8131, 0.6535, 0.7805, 0.6375, 0.8012, 0.5838, 0.2811, 0.6134, 0.2661, 0.5674, 0.3334, 0.5505, 0.3455, 0.5839, 0.7812, 0.3601, 0.8016, 0.4135, 0.7325, 0.4328, 0.7169, 0.3917, 0.1882, 0.4641, 0.2018, 0.4074, 0.2714, 0.4301, 0.2616, 0.4746, 0.7512, 0.3114, 0.7812, 0.3601, 0.7169, 0.3917, 0.694, 0.3542, 0.1844, 0.5231, 0.1882, 0.4641, 0.2616, 0.4746, 0.2597, 0.5207, 0.713, 0.269, 0.7512, 0.3114, 0.694, 0.3542, 0.6646, 0.3215, 0.1908, 0.5831, 0.1844, 0.5231, 0.2597, 0.5207, 0.2661, 0.5674, 0.6677, 0.2343, 0.713, 0.269, 0.6646, 0.3215, 0.6297, 0.2948, 0.2073, 0.643, 0.1908, 0.5831, 0.2661, 0.5674, 0.2811, 0.6134, 0.6168, 0.2086, 0.6677, 0.2343, 0.6297, 0.2948, 0.5906, 0.275, 0.6144, 0.7933, 0.5586, 0.8116, 0.542, 0.7388, 0.5859, 0.7252, 0.2343, 0.7015, 0.2073, 0.643, 0.2811, 0.6134, 0.305, 0.657, 0.5621, 0.1927, 0.6168, 0.2086, 0.5906, 0.275, 0.5485, 0.2627, 0.6661, 0.7659, 0.6144, 0.7933, 0.5859, 0.7252, 0.6262, 0.7042, 0.3785, 0.8082, 0.3174, 0.787, 0.3546, 0.7119, 0.4008, 0.7316, 0.5054, 0.187, 0.5621, 0.1927, 0.5485, 0.2627, 0.5049, 0.2584, 0.7119, 0.73, 0.6661, 0.7659, 0.6262, 0.7042, 0.662, 0.6767, 0.4393, 0.8191, 0.3785, 0.8082, 0.4008, 0.7316, 0.4484, 0.7424, 0.4487, 0.1917, 0.5054, 0.187, 0.5049, 0.2584, 0.4612, 0.2621, 0.7504, 0.6867, 0.7119, 0.73, 0.662, 0.6767, 0.6922, 0.6433, 0.4997, 0.8202, 0.4393, 0.8191, 0.4484, 0.7424, 0.4958, 0.7447, 0.3937, 0.2067, 0.4487, 0.1917, 0.4612, 0.2621, 0.4188, 0.2737, 0.7805, 0.6375, 0.7504, 0.6867, 0.6922, 0.6433, 0.7156, 0.6054, 0.5586, 0.8116, 0.4997, 0.8202, 0.4958, 0.7447, 0.542, 0.7388, 0.3423, 0.2314, 0.3937, 0.2067, 0.4188, 0.2737, 0.3791, 0.2929, 0.8012, 0.5838, 0.7805, 0.6375, 0.7156, 0.6054, 0.7318, 0.564, 0.2961, 0.265, 0.3423, 0.2314, 0.3791, 0.2929, 0.3435, 0.319, 0.8118, 0.5272, 0.8012, 0.5838, 0.7318, 0.564, 0.7401, 0.5204, 0.2566, 0.3064, 0.2961, 0.265, 0.3435, 0.319, 0.3131, 0.3513, 0.8119, 0.4699, 0.8118, 0.5272, 0.7401, 0.5204, 0.7404, 0.4762, 0.2248, 0.3543, 0.2566, 0.3064, 0.3131, 0.3513, 0.2888, 0.3887, 0.8016, 0.4135, 0.8119, 0.4699, 0.7404, 0.4762, 0.7325, 0.4328, 0.6176, 0.6281, 0.5909, 0.6481, 0.5356, 0.5539, 0.5462, 0.5466, 0.5906, 0.275, 0.6297, 0.2948, 0.5957, 0.3489, 0.5671, 0.3344, 0.5859, 0.7252, 0.542, 0.7388, 0.5282, 0.6725, 0.5608, 0.6631, 0.305, 0.657, 0.2811, 0.6134, 0.3455, 0.5839, 0.364, 0.6136, 0.5485, 0.2627, 0.5906, 0.275, 0.5671, 0.3344, 0.5364, 0.3254, 0.6262, 0.7042, 0.5859, 0.7252, 0.5608, 0.6631, 0.5909, 0.6481, 0.4008, 0.7316, 0.3546, 0.7119, 0.3924, 0.6479, 0.4242, 0.6638, 0.5049, 0.2584, 0.5485, 0.2627, 0.5364, 0.3254, 0.5045, 0.3224, 0.662, 0.6767, 0.6262, 0.7042, 0.5909, 0.6481, 0.6176, 0.6281, 0.4484, 0.7424, 0.4008, 0.7316, 0.4242, 0.6638, 0.4592, 0.6731, 0.4612, 0.2621, 0.5049, 0.2584, 0.5045, 0.3224, 0.4725, 0.3251, 0.6922, 0.6433, 0.662, 0.6767, 0.6176, 0.6281, 0.64, 0.6038, 0.4958, 0.7447, 0.4484, 0.7424, 0.4592, 0.6731, 0.4941, 0.676, 0.4188, 0.2737, 0.4612, 0.2621, 0.4725, 0.3251, 0.4414, 0.3338, 0.7156, 0.6054, 0.6922, 0.6433, 0.64, 0.6038, 0.6576, 0.5761, 0.542, 0.7388, 0.4958, 0.7447, 0.4941, 0.676, 0.5282, 0.6725, 0.3791, 0.2929, 0.4188, 0.2737, 0.4414, 0.3338, 0.4124, 0.348, 0.7318, 0.564, 0.7156, 0.6054, 0.6576, 0.5761, 0.6697, 0.5458, 0.3435, 0.319, 0.3791, 0.2929, 0.4124, 0.348, 0.3864, 0.3673, 0.7401, 0.5204, 0.7318, 0.564, 0.6697, 0.5458, 0.6759, 0.514, 0.3131, 0.3513, 0.3435, 0.319, 0.3864, 0.3673, 0.3643, 0.3912, 0.7404, 0.4762, 0.7401, 0.5204, 0.6759, 0.514, 0.6762, 0.4817, 0.2888, 0.3887, 0.3131, 0.3513, 0.3643, 0.3912, 0.3468, 0.419, 0.7325, 0.4328, 0.7404, 0.4762, 0.6762, 0.4817, 0.6707, 0.4499, 0.2714, 0.4301, 0.2888, 0.3887, 0.3468, 0.419, 0.3346, 0.4496, 0.7169, 0.3917, 0.7325, 0.4328, 0.6707, 0.4499, 0.6593, 0.4198, 0.2616, 0.4746, 0.2714, 0.4301, 0.3346, 0.4496, 0.3281, 0.4824, 0.694, 0.3542, 0.7169, 0.3917, 0.6593, 0.4198, 0.6426, 0.3924, 0.2597, 0.5207, 0.2616, 0.4746, 0.3281, 0.4824, 0.3277, 0.5164, 0.6646, 0.3215, 0.694, 0.3542, 0.6426, 0.3924, 0.6211, 0.3685, 0.2661, 0.5674, 0.2597, 0.5207, 0.3277, 0.5164, 0.3334, 0.5505, 0.6297, 0.2948, 0.6646, 0.3215, 0.6211, 0.3685, 0.5957, 0.3489, 0.5168, 0.4289, 0.5288, 0.4325, 0.5288, 0.4325, 0.5168, 0.4289, 0.4592, 0.6731, 0.4242, 0.6638, 0.4732, 0.558, 0.4852, 0.5614, 0.4725, 0.3251, 0.5045, 0.3224, 0.5044, 0.4277, 0.4919, 0.4288, 0.64, 0.6038, 0.6176, 0.6281, 0.5462, 0.5466, 0.5552, 0.5375, 0.4941, 0.676, 0.4592, 0.6731, 0.4852, 0.5614, 0.4981, 0.563, 0.4414, 0.3338, 0.4725, 0.3251, 0.4919, 0.4288, 0.4798, 0.4322, 0.6576, 0.5761, 0.64, 0.6038, 0.5552, 0.5375, 0.5624, 0.527, 0.5282, 0.6725, 0.4941, 0.676, 0.4981, 0.563, 0.5111, 0.5623, 0.4124, 0.348, 0.4414, 0.3338, 0.4798, 0.4322, 0.4685, 0.4379, 0.6697, 0.5458, 0.6576, 0.5761, 0.5624, 0.527, 0.5674, 0.5153, 0.3864, 0.3673, 0.4124, 0.348, 0.4685, 0.4379, 0.4585, 0.4456, 0.6759, 0.514, 0.6697, 0.5458, 0.5674, 0.5153, 0.5702, 0.503, 0.3643, 0.3912, 0.3864, 0.3673, 0.4585, 0.4456, 0.4501, 0.4551, 0.6762, 0.4817, 0.6759, 0.514, 0.5702, 0.503, 0.5707, 0.4904, 0.3468, 0.419, 0.3643, 0.3912, 0.4501, 0.4551, 0.4435, 0.4659, 0.6707, 0.4499, 0.6762, 0.4817, 0.5707, 0.4904, 0.5688, 0.478, 0.3346, 0.4496, 0.3468, 0.419, 0.4435, 0.4659, 0.4391, 0.4779, 0.6593, 0.4198, 0.6707, 0.4499, 0.5688, 0.478, 0.5645, 0.4661, 0.3281, 0.4824, 0.3346, 0.4496, 0.4391, 0.4779, 0.437, 0.4905, 0.6426, 0.3924, 0.6593, 0.4198, 0.5645, 0.4661, 0.5581, 0.4553, 0.3277, 0.5164, 0.3281, 0.4824, 0.437, 0.4905, 0.4372, 0.5031, 0.6211, 0.3685, 0.6426, 0.3924, 0.5581, 0.4553, 0.5498, 0.4459, 0.3334, 0.5505, 0.3277, 0.5164, 0.4372, 0.5031, 0.4394, 0.5154, 0.5957, 0.3489, 0.6211, 0.3685, 0.5498, 0.4459, 0.54, 0.4382, 0.3455, 0.5839, 0.3334, 0.5505, 0.4394, 0.5154, 0.4431, 0.5266, 0.5671, 0.3344, 0.5957, 0.3489, 0.54, 0.4382, 0.5288, 0.4325, 0.5608, 0.6631, 0.5282, 0.6725, 0.5111, 0.5623, 0.5238, 0.5592, 0.364, 0.6136, 0.3455, 0.5839, 0.4431, 0.5266, 0.4491, 0.5398, 0.5364, 0.3254, 0.5671, 0.3344, 0.5288, 0.4325, 0.5168, 0.4289, 0.5909, 0.6481, 0.5608, 0.6631, 0.5238, 0.5592, 0.5356, 0.5539, 0.4242, 0.6638, 0.3924, 0.6479, 0.4588, 0.5524, 0.4732, 0.558, 0.5045, 0.3224, 0.5364, 0.3254, 0.5168, 0.4289, 0.5044, 0.4277, 0.4798, 0.4323, 0.4919, 0.4288, 0.4919, 0.4288, 0.4798, 0.4323, 0.5356, 0.5539, 0.5238, 0.5592, 0.5238, 0.5592, 0.5356, 0.5539, 0.4732, 0.558, 0.4588, 0.5524, 0.4588, 0.5524, 0.4732, 0.558, 0.5044, 0.4277, 0.5168, 0.4289, 0.5168, 0.4289, 0.5044, 0.4277, 0.5462, 0.5466, 0.5356, 0.5539, 0.5356, 0.5539, 0.5462, 0.5466, 0.4852, 0.5614, 0.4732, 0.558, 0.4732, 0.558, 0.4852, 0.5614, 0.4919, 0.4288, 0.5044, 0.4277, 0.5044, 0.4277, 0.4919, 0.4288, 0.5552, 0.5375, 0.5462, 0.5466, 0.5462, 0.5466, 0.5552, 0.5375, 0.4981, 0.563, 0.4852, 0.5614, 0.4852, 0.5614, 0.4981, 0.563, 0.4798, 0.4322, 0.4919, 0.4288, 0.4919, 0.4288, 0.4798, 0.4323, 0.5624, 0.527, 0.5552, 0.5375, 0.5552, 0.5375, 0.5624, 0.527, 0.5111, 0.5623, 0.4981, 0.563, 0.4981, 0.563, 0.5111, 0.5623, 0.4685, 0.4379, 0.4798, 0.4322, 0.4798, 0.4323, 0.4686, 0.4379, 0.5674, 0.5153, 0.5624, 0.527, 0.5624, 0.527, 0.5674, 0.5153, 0.4585, 0.4456, 0.4685, 0.4379, 0.4686, 0.4379, 0.4585, 0.4456, 0.5702, 0.503, 0.5674, 0.5153, 0.5674, 0.5153, 0.5702, 0.503, 0.4501, 0.4551, 0.4585, 0.4456, 0.4585, 0.4456, 0.4501, 0.4551, 0.5707, 0.4904, 0.5702, 0.503, 0.5702, 0.503, 0.5707, 0.4904, 0.4435, 0.4659, 0.4501, 0.4551, 0.4501, 0.4551, 0.4436, 0.466, 0.5688, 0.478, 0.5707, 0.4904, 0.5707, 0.4904, 0.5688, 0.478, 0.4391, 0.4779, 0.4435, 0.4659, 0.4436, 0.466, 0.4391, 0.4779, 0.5645, 0.4661, 0.5688, 0.478, 0.5688, 0.478, 0.5645, 0.4661, 0.437, 0.4905, 0.4391, 0.4779, 0.4391, 0.4779, 0.4371, 0.4905, 0.5581, 0.4553, 0.5645, 0.4661, 0.5645, 0.4661, 0.5581, 0.4554, 0.4372, 0.5031, 0.437, 0.4905, 0.4371, 0.4905, 0.4372, 0.5031, 0.5498, 0.4459, 0.5581, 0.4553, 0.5581, 0.4554, 0.5498, 0.4459, 0.4394, 0.5154, 0.4372, 0.5031, 0.4372, 0.5031, 0.4394, 0.5154, 0.54, 0.4382, 0.5498, 0.4459, 0.5498, 0.4459, 0.54, 0.4382, 0.4431, 0.5266, 0.4394, 0.5154, 0.4394, 0.5154, 0.4431, 0.5266, 0.5288, 0.4325, 0.54, 0.4382, 0.54, 0.4382, 0.5288, 0.4325, 0.5238, 0.5592, 0.5111, 0.5623, 0.5111, 0.5623, 0.5238, 0.5592, 0.4491, 0.5398, 0.4431, 0.5266, 0.4431, 0.5266, 0.4492, 0.5398, 0.4501, 0.4551, 0.4585, 0.4456, 0.4586, 0.4456, 0.4501, 0.4551, 0.5624, 0.527, 0.5552, 0.5375, 0.5552, 0.5375, 0.5623, 0.527, 0.5111, 0.5623, 0.4981, 0.563, 0.4981, 0.563, 0.5111, 0.5623, 0.4686, 0.4379, 0.4798, 0.4323, 0.4798, 0.4323, 0.4686, 0.4379, 0.5674, 0.5153, 0.5624, 0.527, 0.5623, 0.527, 0.5674, 0.5153, 0.4585, 0.4456, 0.4686, 0.4379, 0.4686, 0.4379, 0.4585, 0.4456, 0.5702, 0.503, 0.5674, 0.5153, 0.5674, 0.5153, 0.5702, 0.503, 0.4501, 0.4551, 0.4585, 0.4456, 0.4585, 0.4456, 0.4501, 0.4551, 0.5707, 0.4904, 0.5702, 0.503, 0.5702, 0.503, 0.5707, 0.4904, 0.4436, 0.466, 0.4501, 0.4551, 0.4501, 0.4551, 0.4436, 0.466, 0.5688, 0.478, 0.5707, 0.4904, 0.5707, 0.4904, 0.5687, 0.478, 0.4391, 0.4779, 0.4436, 0.466, 0.4436, 0.466, 0.4392, 0.4779, 0.5645, 0.4661, 0.5688, 0.478, 0.5687, 0.478, 0.5645, 0.4661, 0.4371, 0.4905, 0.4391, 0.4779, 0.4392, 0.4779, 0.4371, 0.4905, 0.5581, 0.4554, 0.5645, 0.4661, 0.5645, 0.4661, 0.5581, 0.4554, 0.4372, 0.5031, 0.4371, 0.4905, 0.4371, 0.4905, 0.4372, 0.5031, 0.5498, 0.4459, 0.5581, 0.4554, 0.5581, 0.4554, 0.5498, 0.446, 0.4394, 0.5154, 0.4372, 0.5031, 0.4372, 0.5031, 0.4394, 0.5154, 0.54, 0.4382, 0.5498, 0.4459, 0.5498, 0.446, 0.54, 0.4382, 0.4431, 0.5266, 0.4394, 0.5154, 0.4394, 0.5154, 0.4431, 0.5266, 0.5288, 0.4325, 0.54, 0.4382, 0.54, 0.4382, 0.5288, 0.4325, 0.5238, 0.5592, 0.5111, 0.5623, 0.5111, 0.5623, 0.5238, 0.5592, 0.4492, 0.5398, 0.4431, 0.5266, 0.4431, 0.5266, 0.4492, 0.5398, 0.5168, 0.4289, 0.5288, 0.4325, 0.5288, 0.4325, 0.5168, 0.4289, 0.5356, 0.5539, 0.5238, 0.5592, 0.5238, 0.5592, 0.5355, 0.5539, 0.4732, 0.558, 0.4588, 0.5524, 0.4588, 0.5523, 0.4732, 0.5579, 0.5044, 0.4277, 0.5168, 0.4289, 0.5168, 0.4289, 0.5044, 0.4277, 0.5462, 0.5466, 0.5356, 0.5539, 0.5355, 0.5539, 0.5461, 0.5466, 0.4852, 0.5614, 0.4732, 0.558, 0.4732, 0.5579, 0.4852, 0.5614, 0.4919, 0.4288, 0.5044, 0.4277, 0.5044, 0.4277, 0.4919, 0.4288, 0.5552, 0.5375, 0.5462, 0.5466, 0.5461, 0.5466, 0.5552, 0.5375, 0.4981, 0.563, 0.4852, 0.5614, 0.4852, 0.5614, 0.4981, 0.563, 0.4371, 0.4905, 0.4392, 0.4779, 0.4908, 0.4909, 0.4904, 0.4937, 0.5707, 0.4904, 0.5702, 0.503, 0.5702, 0.503, 0.5706, 0.4904, 0.4436, 0.466, 0.4501, 0.4551, 0.4501, 0.4551, 0.4436, 0.466, 0.5687, 0.478, 0.5707, 0.4904, 0.5706, 0.4904, 0.5687, 0.478, 0.4392, 0.4779, 0.4436, 0.466, 0.4436, 0.466, 0.4392, 0.4779, 0.5645, 0.4661, 0.5687, 0.478, 0.5687, 0.478, 0.5645, 0.4662, 0.4371, 0.4905, 0.4392, 0.4779, 0.4392, 0.4779, 0.4371, 0.4905, 0.5581, 0.4554, 0.5645, 0.4661, 0.5645, 0.4662, 0.558, 0.4554, 0.4372, 0.5031, 0.4371, 0.4905, 0.4371, 0.4905, 0.4372, 0.5031, 0.5498, 0.446, 0.5581, 0.4554, 0.558, 0.4554, 0.5498, 0.446, 0.4394, 0.5154, 0.4372, 0.5031, 0.4372, 0.5031, 0.4394, 0.5154, 0.54, 0.4382, 0.5498, 0.446, 0.5498, 0.446, 0.5399, 0.4383, 0.4431, 0.5266, 0.4394, 0.5154, 0.4394, 0.5154, 0.4432, 0.5266, 0.5288, 0.4325, 0.54, 0.4382, 0.5399, 0.4383, 0.5288, 0.4325, 0.5238, 0.5592, 0.5111, 0.5623, 0.5111, 0.5623, 0.5237, 0.5592, 0.4492, 0.5398, 0.4431, 0.5266, 0.4432, 0.5266, 0.4492, 0.5398, 0.5168, 0.4289, 0.5288, 0.4325, 0.5288, 0.4325, 0.5168, 0.4289, 0.5355, 0.5539, 0.5238, 0.5592, 0.5237, 0.5592, 0.5355, 0.5538, 0.4732, 0.5579, 0.4588, 0.5523, 0.4588, 0.5523, 0.4732, 0.5579, 0.5044, 0.4277, 0.5168, 0.4289, 0.5168, 0.4289, 0.5044, 0.4277, 0.5461, 0.5466, 0.5355, 0.5539, 0.5355, 0.5538, 0.5461, 0.5466, 0.4852, 0.5614, 0.4732, 0.5579, 0.4732, 0.5579, 0.4852, 0.5614, 0.4919, 0.4288, 0.5044, 0.4277, 0.5044, 0.4277, 0.4919, 0.4288, 0.5552, 0.5375, 0.5461, 0.5466, 0.5461, 0.5466, 0.5552, 0.5375, 0.4981, 0.563, 0.4852, 0.5614, 0.4852, 0.5614, 0.4981, 0.563, 0.4798, 0.4323, 0.4919, 0.4288, 0.4919, 0.4288, 0.4798, 0.4323, 0.5623, 0.527, 0.5552, 0.5375, 0.5552, 0.5375, 0.5623, 0.527, 0.5111, 0.5623, 0.4981, 0.563, 0.4981, 0.563, 0.5111, 0.5623, 0.4686, 0.4379, 0.4798, 0.4323, 0.4798, 0.4323, 0.4686, 0.438, 0.5674, 0.5153, 0.5623, 0.527, 0.5623, 0.527, 0.5674, 0.5153, 0.4585, 0.4456, 0.4686, 0.4379, 0.4686, 0.438, 0.4586, 0.4456, 0.5702, 0.503, 0.5674, 0.5153, 0.5674, 0.5153, 0.5702, 0.503, 0.5079, 0.5072, 0.5051, 0.5077, 0.5023, 0.5076, 0.4995, 0.5069, 0.4968, 0.5056, 0.4947, 0.504, 0.4928, 0.5017, 0.4913, 0.4992, 0.4906, 0.4965, 0.4904, 0.4937, 0.4908, 0.4909, 0.4916, 0.4883, 0.493, 0.4859, 0.4947, 0.4838, 0.4969, 0.4821, 0.4993, 0.4809, 0.5019, 0.4801, 0.5046, 0.4798, 0.5072, 0.48, 0.5098, 0.4808, 0.5122, 0.4819, 0.5143, 0.4836, 0.5161, 0.4856, 0.5174, 0.4879, 0.5183, 0.4904, 0.5186, 0.4931, 0.5185, 0.4958, 0.5178, 0.4984, 0.5166, 0.5008, 0.515, 0.503, 0.5129, 0.5048, 0.5106, 0.5063, 0.558, 0.4554, 0.5645, 0.4662, 0.5174, 0.4879, 0.5161, 0.4856, 0.4372, 0.5031, 0.4371, 0.4905, 0.4904, 0.4937, 0.4906, 0.4965, 0.5498, 0.446, 0.558, 0.4554, 0.5161, 0.4856, 0.5143, 0.4836, 0.4394, 0.5154, 0.4372, 0.5031, 0.4906, 0.4965, 0.4913, 0.4992, 0.5399, 0.4383, 0.5498, 0.446, 0.5143, 0.4836, 0.5122, 0.4819, 0.4432, 0.5266, 0.4394, 0.5154, 0.4913, 0.4992, 0.4928, 0.5017, 0.5288, 0.4325, 0.5399, 0.4383, 0.5122, 0.4819, 0.5098, 0.4808, 0.5237, 0.5592, 0.5111, 0.5623, 0.5051, 0.5077, 0.5079, 0.5072, 0.4492, 0.5398, 0.4432, 0.5266, 0.4928, 0.5017, 0.4947, 0.504, 0.5168, 0.4289, 0.5288, 0.4325, 0.5098, 0.4808, 0.5072, 0.48, 0.5355, 0.5538, 0.5237, 0.5592, 0.5079, 0.5072, 0.5106, 0.5063, 0.4732, 0.5579, 0.4588, 0.5523, 0.4947, 0.504, 0.4968, 0.5056, 0.5044, 0.4277, 0.5168, 0.4289, 0.5072, 0.48, 0.5046, 0.4798, 0.5461, 0.5466, 0.5355, 0.5538, 0.5106, 0.5063, 0.5129, 0.5048, 0.4852, 0.5614, 0.4732, 0.5579, 0.4968, 0.5056, 0.4995, 0.5069, 0.4919, 0.4288, 0.5044, 0.4277, 0.5046, 0.4798, 0.5019, 0.4801, 0.5552, 0.5375, 0.5461, 0.5466, 0.5129, 0.5048, 0.515, 0.503, 0.4981, 0.563, 0.4852, 0.5614, 0.4995, 0.5069, 0.5023, 0.5076, 0.4798, 0.4323, 0.4919, 0.4288, 0.5019, 0.4801, 0.4993, 0.4809, 0.5623, 0.527, 0.5552, 0.5375, 0.515, 0.503, 0.5166, 0.5008, 0.5111, 0.5623, 0.4981, 0.563, 0.5023, 0.5076, 0.5051, 0.5077, 0.4686, 0.438, 0.4798, 0.4323, 0.4993, 0.4809, 0.4969, 0.4821, 0.5674, 0.5153, 0.5623, 0.527, 0.5166, 0.5008, 0.5178, 0.4984, 0.4586, 0.4456, 0.4686, 0.438, 0.4969, 0.4821, 0.4947, 0.4838, 0.5702, 0.503, 0.5674, 0.5153, 0.5178, 0.4984, 0.5185, 0.4958, 0.4501, 0.4551, 0.4586, 0.4456, 0.4947, 0.4838, 0.493, 0.4859, 0.5706, 0.4904, 0.5702, 0.503, 0.5185, 0.4958, 0.5186, 0.4931, 0.4436, 0.466, 0.4501, 0.4551, 0.493, 0.4859, 0.4916, 0.4883, 0.5687, 0.478, 0.5706, 0.4904, 0.5186, 0.4931, 0.5183, 0.4904, 0.4392, 0.4779, 0.4436, 0.466, 0.4916, 0.4883, 0.4908, 0.4909, 0.5645, 0.4662, 0.5687, 0.478, 0.5183, 0.4904, 0.5174, 0.4879])
me_cylinder.update()

# ---- objects
ob_cylinder = bpy.data.objects.new('Cylinder', me_cylinder)

# ---- transforms, parenting, visibility, modifiers, constraints
ob_cylinder.location = (0.0, 0.0, 0.0)

# ---- collection membership
col_collection.objects.link(ob_cylinder)

# ---- scene / render settings (as saved in the file)
scene.frame_start = 1; scene.frame_end = 250; scene.frame_set(1)
scene.render.engine = 'BLENDER_EEVEE_NEXT'
scene.cycles.sampling_pattern = 'TABULATED_SOBOL'
scene.view_settings.view_transform = 'Filmic'
bpy.context.view_layer.update()

# ---- added for rendering (the .blend has no active camera and no usable light): camera, sun
cam_auto = bpy.data.cameras.new('AutoCamera')
cam_auto.lens = 50.0
cam_auto.sensor_width = 36.0
cam_auto.clip_end = 1000.0
ob_auto_camera = bpy.data.objects.new('AutoCamera', cam_auto)
scene.collection.objects.link(ob_auto_camera)
ob_auto_camera.location = (2.83804, -3.18518, 2.12345)
ob_auto_camera.rotation_euler = (1.09748, -7.21219e-08, 0.694738)
scene.camera = ob_auto_camera
light_auto_sun = bpy.data.lights.new('AutoSun', 'SUN')
light_auto_sun.energy = 3.0
light_auto_sun.angle = 0.0523599
ob_auto_sun = bpy.data.objects.new('AutoSun', light_auto_sun)
scene.collection.objects.link(ob_auto_sun)
ob_auto_sun.rotation_euler = (0.872665, 0.174533, 0.523599)
bpy.context.view_layer.update()
